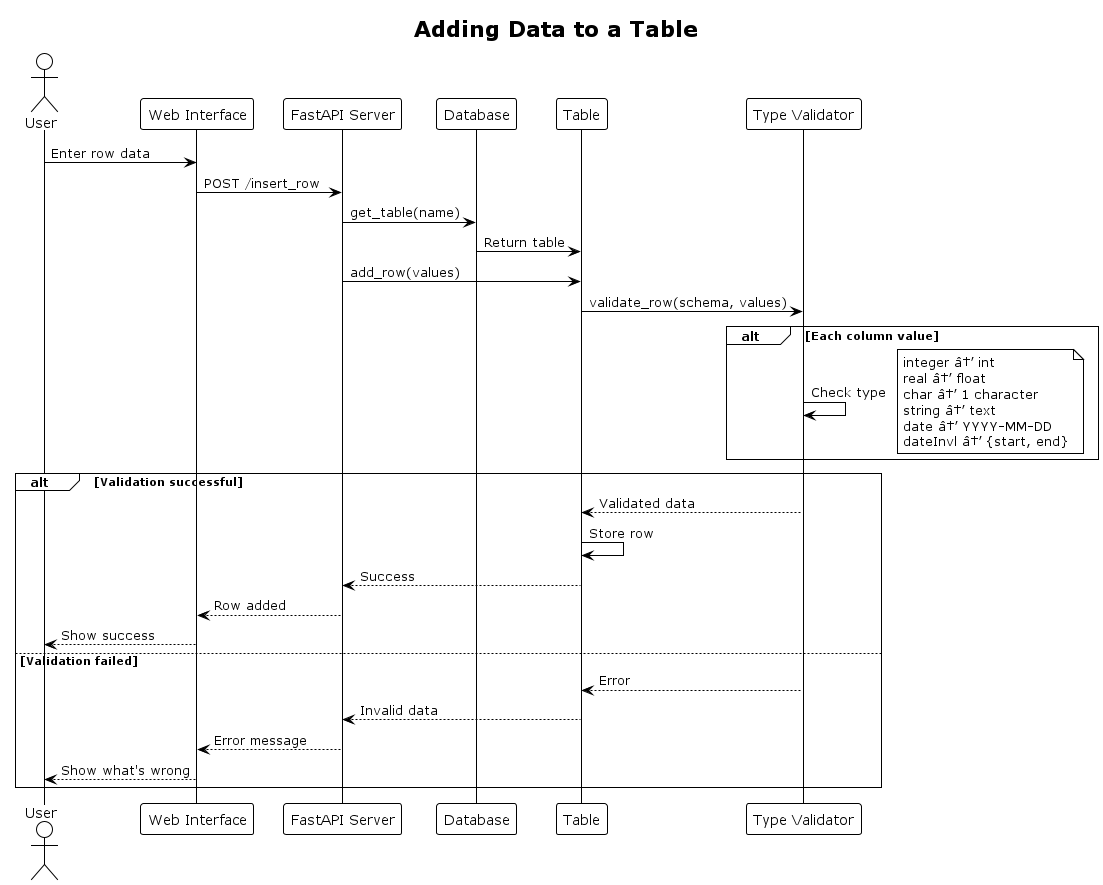

The diagram above was rendered by PlantUML. Its source (embedded in the PNG):
@startuml sequence_insert
!theme plain
title Adding Data to a Table

actor User
participant "Web Interface" as UI
participant "FastAPI Server" as API
participant "Database" as DB
participant "Table" as Table
participant "Type Validator" as Validator

User -> UI: Enter row data
UI -> API: POST /insert_row
API -> DB: get_table(name)
DB -> Table: Return table

API -> Table: add_row(values)
Table -> Validator: validate_row(schema, values)

alt Each column value
  Validator -> Validator: Check type
  note right
    integer â†’ int
    real â†’ float
    char â†’ 1 character
    string â†’ text
    date â†’ YYYY-MM-DD
    dateInvl â†’ {start, end}
  end note
end

alt Validation successful
  Validator --> Table: Validated data
  Table -> Table: Store row
  Table --> API: Success
  API --> UI: Row added
  UI --> User: Show success
else Validation failed
  Validator --> Table: Error
  Table --> API: Invalid data
  API --> UI: Error message
  UI --> User: Show what's wrong
end

@enduml